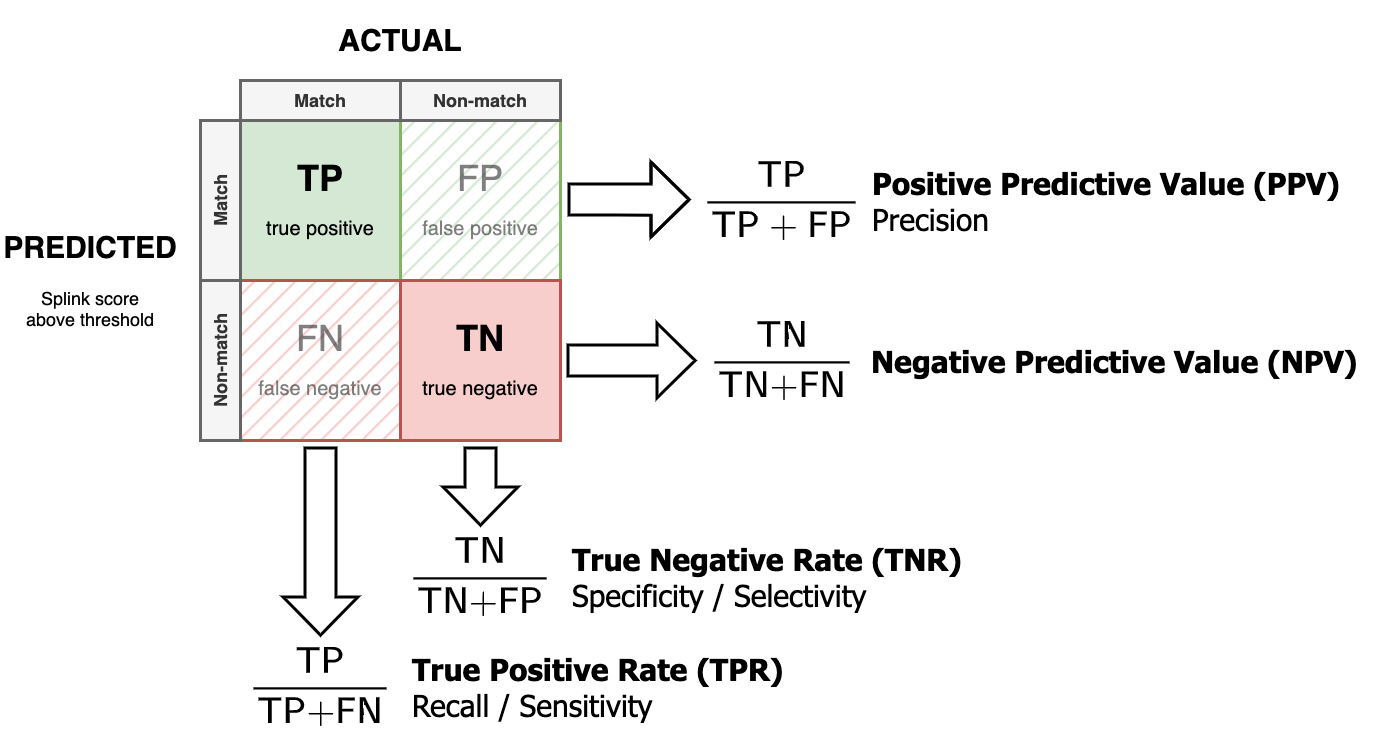

The diagram above was exported from draw.io. Its source (the exported page's mxGraphModel, read from the mxfile embedded in the PNG):
<mxGraphModel dx="795" dy="709" grid="1" gridSize="10" guides="1" tooltips="1" connect="1" arrows="1" fold="1" page="1" pageScale="1" pageWidth="827" pageHeight="1169" math="1" shadow="0">
  <root>
    <mxCell id="0" />
    <mxCell id="1" parent="0" />
    <mxCell id="2" style="edgeStyle=orthogonalEdgeStyle;rounded=0;orthogonalLoop=1;jettySize=auto;html=1;strokeWidth=3;fontFamily=Tahoma;fontSize=30;shape=flexArrow;sourcePerimeterSpacing=0;fillColor=none;shadow=0;dashed=0;sketch=0;fillStyle=hatch;gradientColor=none;endWidth=40.63492063492063;endSize=11.676190476190477;width=29.206349206349206;" parent="1" edge="1">
      <mxGeometry relative="1" as="geometry">
        <mxPoint x="567" y="279" as="sourcePoint" />
        <mxPoint x="690" y="279.090909090909" as="targetPoint" />
        <Array as="points">
          <mxPoint x="617" y="279" />
          <mxPoint x="617" y="279" />
        </Array>
      </mxGeometry>
    </mxCell>
    <mxCell id="3" value="$$\frac{\textsf{TP}}{\textsf{TP + FP}}$$" style="rounded=0;whiteSpace=wrap;html=1;dashed=1;sketch=0;fillStyle=hatch;strokeWidth=3;fontFamily=Tahoma;fontSize=30;fillColor=none;gradientColor=none;strokeColor=none;" parent="1" vertex="1">
      <mxGeometry x="703" y="230" width="157" height="100" as="geometry" />
    </mxCell>
    <mxCell id="4" value="$$\frac{\textsf{TN}}{\textsf{TN+FN}}$$" style="rounded=0;whiteSpace=wrap;html=1;dashed=1;sketch=0;fillStyle=hatch;strokeWidth=3;fontFamily=Tahoma;fontSize=30;fillColor=none;gradientColor=none;strokeColor=none;" parent="1" vertex="1">
      <mxGeometry x="693.53" y="390" width="175.94" height="100" as="geometry" />
    </mxCell>
    <mxCell id="10" value="&lt;b&gt;Positive Predictive Value (PPV)&lt;br&gt;&lt;/b&gt;Precision" style="text;html=1;strokeColor=none;fillColor=none;align=left;verticalAlign=middle;whiteSpace=wrap;rounded=0;fontSize=30;fontFamily=Tahoma;" parent="1" vertex="1">
      <mxGeometry x="870" y="240" width="520" height="80" as="geometry" />
    </mxCell>
    <mxCell id="11" value="&lt;b&gt;Negative Predictive Value (NPV)&lt;/b&gt;" style="text;html=1;strokeColor=none;fillColor=none;align=left;verticalAlign=middle;whiteSpace=wrap;rounded=0;fontSize=30;fontFamily=Tahoma;" parent="1" vertex="1">
      <mxGeometry x="869.47" y="400" width="520" height="80" as="geometry" />
    </mxCell>
    <mxCell id="12" value="" style="group" parent="1" vertex="1" connectable="0">
      <mxGeometry y="80" width="970" height="740" as="geometry" />
    </mxCell>
    <mxCell id="13" value="&lt;font style=&quot;&quot;&gt;&lt;font style=&quot;font-size: 30px;&quot;&gt;ACTUAL&lt;/font&gt;&lt;br&gt;&lt;/font&gt;" style="rounded=0;whiteSpace=wrap;html=1;fontSize=18;fontStyle=1;fillColor=none;strokeColor=none;" parent="12" vertex="1">
      <mxGeometry x="240" width="320" height="80" as="geometry" />
    </mxCell>
    <mxCell id="14" value="TP&lt;br&gt;&lt;font style=&quot;font-size: 20px; font-weight: normal;&quot;&gt;true positive&lt;/font&gt;" style="whiteSpace=wrap;html=1;aspect=fixed;fillColor=#d5e8d4;strokeColor=#82b366;fontSize=36;fontStyle=1;strokeWidth=3;" parent="12" vertex="1">
      <mxGeometry x="240" y="120" width="160" height="160" as="geometry" />
    </mxCell>
    <mxCell id="15" value="FP&lt;br&gt;&lt;font style=&quot;font-size: 20px;&quot;&gt;false positive&lt;/font&gt;" style="whiteSpace=wrap;html=1;aspect=fixed;fontSize=36;fontStyle=0;strokeWidth=3;fillStyle=hatch;fillColor=#d5e8d4;strokeColor=#82b366;textOpacity=50;" parent="12" vertex="1">
      <mxGeometry x="400" y="120" width="160" height="160" as="geometry" />
    </mxCell>
    <mxCell id="16" value="TN&lt;br&gt;&lt;font style=&quot;font-size: 20px; font-weight: normal;&quot;&gt;true negative&lt;/font&gt;" style="whiteSpace=wrap;html=1;aspect=fixed;fillColor=#f8cecc;strokeColor=#b85450;fontSize=36;strokeWidth=3;fontStyle=1" parent="12" vertex="1">
      <mxGeometry x="400" y="280" width="160" height="160" as="geometry" />
    </mxCell>
    <mxCell id="17" value="FN&lt;br&gt;&lt;font style=&quot;font-size: 20px;&quot;&gt;false negative&lt;/font&gt;" style="whiteSpace=wrap;html=1;aspect=fixed;fillColor=#f8cecc;strokeColor=#b85450;fontSize=36;strokeWidth=3;fontStyle=0;fillStyle=hatch;textOpacity=50;" parent="12" vertex="1">
      <mxGeometry x="240" y="280" width="160" height="160" as="geometry" />
    </mxCell>
    <mxCell id="18" value="&lt;font style=&quot;&quot;&gt;&lt;font style=&quot;font-size: 30px;&quot;&gt;PREDICTED&lt;/font&gt;&lt;br&gt;&lt;/font&gt;&lt;br&gt;&lt;span style=&quot;font-weight: normal;&quot;&gt;Splink score&lt;br&gt;above threshold&lt;/span&gt;" style="rounded=0;whiteSpace=wrap;html=1;fontSize=18;fontStyle=1;fillColor=none;strokeColor=none;" parent="12" vertex="1">
      <mxGeometry y="200" width="180" height="160" as="geometry" />
    </mxCell>
    <mxCell id="19" value="&lt;font style=&quot;font-size: 18px;&quot;&gt;Match&lt;/font&gt;" style="text;html=1;strokeColor=#666666;fillColor=#f5f5f5;align=center;verticalAlign=middle;whiteSpace=wrap;rounded=0;fontColor=#333333;fontStyle=1;strokeWidth=3;" parent="12" vertex="1">
      <mxGeometry x="240" y="80" width="160" height="40" as="geometry" />
    </mxCell>
    <mxCell id="20" value="&lt;font style=&quot;font-size: 18px;&quot;&gt;Non-match&lt;/font&gt;" style="text;html=1;strokeColor=#666666;fillColor=#f5f5f5;align=center;verticalAlign=middle;whiteSpace=wrap;rounded=0;fontColor=#333333;fontStyle=1;strokeWidth=3;" parent="12" vertex="1">
      <mxGeometry x="400" y="80" width="160" height="40" as="geometry" />
    </mxCell>
    <mxCell id="21" value="&lt;font style=&quot;font-size: 18px;&quot;&gt;Match&lt;/font&gt;" style="text;html=1;strokeColor=#666666;fillColor=#f5f5f5;align=center;verticalAlign=middle;whiteSpace=wrap;rounded=0;fontColor=#333333;direction=north;horizontal=0;fontStyle=1;strokeWidth=3;" parent="12" vertex="1">
      <mxGeometry x="200" y="120" width="40" height="160" as="geometry" />
    </mxCell>
    <mxCell id="22" value="&lt;font style=&quot;font-size: 18px;&quot;&gt;Non-match&lt;/font&gt;" style="text;html=1;strokeColor=#666666;fillColor=#f5f5f5;align=center;verticalAlign=middle;whiteSpace=wrap;rounded=0;fontColor=#333333;direction=north;horizontal=0;fontStyle=1;strokeWidth=3;" parent="12" vertex="1">
      <mxGeometry x="200" y="280" width="40" height="160" as="geometry" />
    </mxCell>
    <mxCell id="8" style="edgeStyle=orthogonalEdgeStyle;rounded=0;orthogonalLoop=1;jettySize=auto;html=1;strokeWidth=3;fontFamily=Tahoma;fontSize=30;shape=flexArrow;sourcePerimeterSpacing=0;fillColor=none;shadow=0;dashed=0;sketch=0;fillStyle=hatch;gradientColor=none;endWidth=40.63492063492063;endSize=11.676190476190477;width=29.206349206349206;" parent="12" edge="1">
      <mxGeometry relative="1" as="geometry">
        <mxPoint x="566" y="360" as="sourcePoint" />
        <mxPoint x="696" y="360" as="targetPoint" />
      </mxGeometry>
    </mxCell>
    <mxCell id="34" style="edgeStyle=orthogonalEdgeStyle;rounded=0;orthogonalLoop=1;jettySize=auto;html=1;strokeWidth=3;fontFamily=Tahoma;fontSize=30;shape=flexArrow;sourcePerimeterSpacing=0;fillColor=none;shadow=0;dashed=0;sketch=0;fillStyle=hatch;gradientColor=none;endWidth=40.63492063492063;endSize=11.676190476190477;width=29.206349206349206;" edge="1" parent="12">
      <mxGeometry relative="1" as="geometry">
        <mxPoint x="320" y="446" as="sourcePoint" />
        <mxPoint x="320" y="636" as="targetPoint" />
      </mxGeometry>
    </mxCell>
    <mxCell id="35" value="$$\frac{\textsf{TP}}{\textsf{TP+FN}}$$" style="rounded=0;whiteSpace=wrap;html=1;dashed=1;sketch=0;fillStyle=hatch;strokeWidth=3;fontFamily=Tahoma;fontSize=30;fillColor=none;gradientColor=none;strokeColor=none;" vertex="1" parent="12">
      <mxGeometry x="260" y="636" width="120" height="100" as="geometry" />
    </mxCell>
    <mxCell id="36" value="&lt;b&gt;True Positive Rate (TPR)&lt;/b&gt;&lt;br&gt;Recall / Sensitivity" style="text;html=1;strokeColor=none;fillColor=none;align=left;verticalAlign=middle;whiteSpace=wrap;rounded=0;fontSize=30;fontFamily=Tahoma;" vertex="1" parent="12">
      <mxGeometry x="410" y="646" width="400" height="80" as="geometry" />
    </mxCell>
    <mxCell id="37" value="&lt;b&gt;True Negative Rate (TNR)&lt;/b&gt;&lt;br&gt;Specificity / Selectivity" style="text;html=1;strokeColor=none;fillColor=none;align=left;verticalAlign=middle;whiteSpace=wrap;rounded=0;fontSize=30;fontFamily=Tahoma;" vertex="1" parent="12">
      <mxGeometry x="570" y="536" width="400" height="80" as="geometry" />
    </mxCell>
    <mxCell id="38" value="$$\frac{\textsf{TN}}{\textsf{TN+FP}}$$" style="rounded=0;whiteSpace=wrap;html=1;dashed=1;sketch=0;fillStyle=hatch;strokeWidth=3;fontFamily=Tahoma;fontSize=30;fillColor=none;gradientColor=none;strokeColor=none;" vertex="1" parent="12">
      <mxGeometry x="420" y="526" width="120" height="100" as="geometry" />
    </mxCell>
    <mxCell id="39" style="edgeStyle=orthogonalEdgeStyle;rounded=0;orthogonalLoop=1;jettySize=auto;html=1;strokeWidth=3;fontFamily=Tahoma;fontSize=30;shape=flexArrow;sourcePerimeterSpacing=0;fillColor=none;shadow=0;dashed=0;sketch=0;fillStyle=hatch;gradientColor=none;endWidth=40.63492063492063;endSize=11.676190476190477;width=29.206349206349206;" edge="1" parent="12">
      <mxGeometry relative="1" as="geometry">
        <mxPoint x="480" y="446" as="sourcePoint" />
        <mxPoint x="480" y="526" as="targetPoint" />
      </mxGeometry>
    </mxCell>
  </root>
</mxGraphModel>